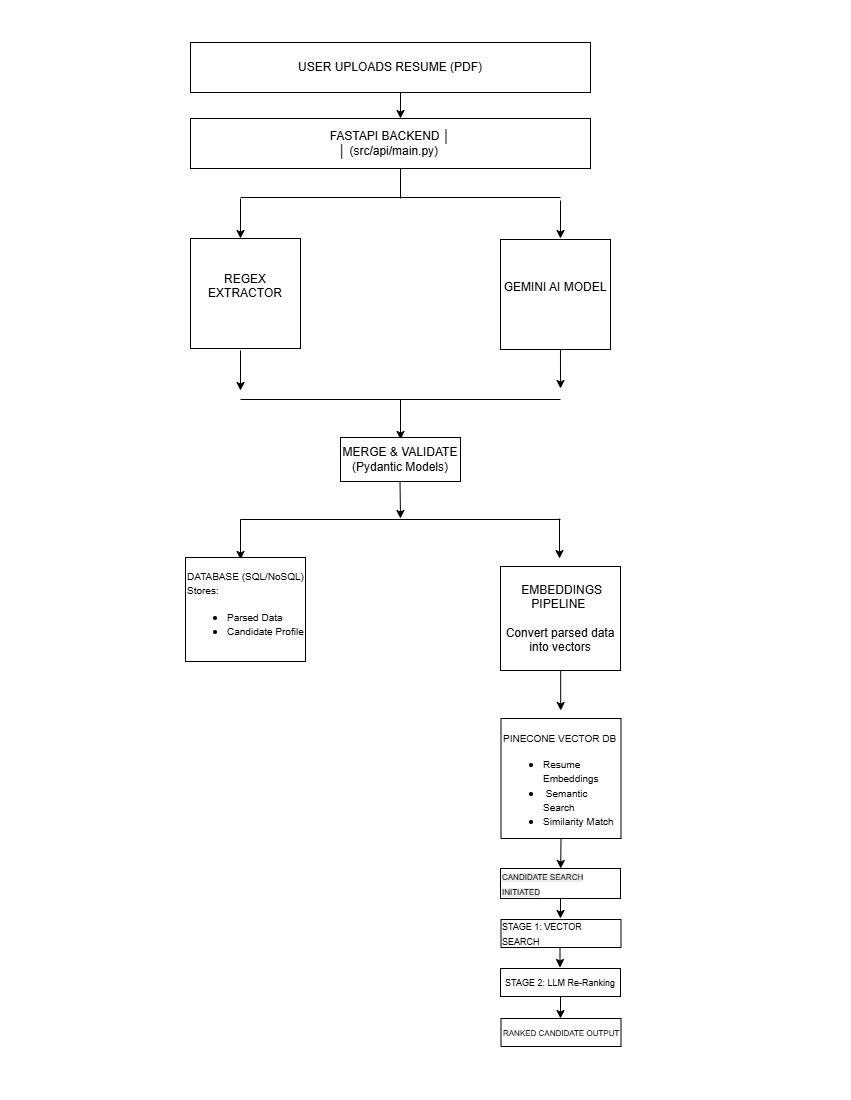

The diagram above was exported from draw.io. Its source (the exported page's mxGraphModel, read from the mxfile embedded in the PNG):
<mxGraphModel dx="1880" dy="1036" grid="1" gridSize="10" guides="1" tooltips="1" connect="1" arrows="1" fold="1" page="1" pageScale="1" pageWidth="850" pageHeight="1100" math="0" shadow="0">
  <root>
    <mxCell id="0" />
    <mxCell id="1" parent="0" />
    <mxCell id="2ESkkBiaripezf1yf9GX-3" value="USER UPLOADS RESUME (PDF)" style="rounded=0;whiteSpace=wrap;html=1;" parent="1" vertex="1">
      <mxGeometry x="190" y="42" width="400" height="50" as="geometry" />
    </mxCell>
    <mxCell id="2ESkkBiaripezf1yf9GX-4" value="" style="endArrow=classic;html=1;rounded=0;exitX=0.5;exitY=1;exitDx=0;exitDy=0;" parent="1" edge="1">
      <mxGeometry width="50" height="50" relative="1" as="geometry">
        <mxPoint x="400" y="92" as="sourcePoint" />
        <mxPoint x="400" y="118" as="targetPoint" />
      </mxGeometry>
    </mxCell>
    <mxCell id="2ESkkBiaripezf1yf9GX-5" value="FASTAPI BACKEND                                 │&lt;br/&gt;│                       (src/api/main.py)&amp;nbsp;" style="rounded=0;whiteSpace=wrap;html=1;" parent="1" vertex="1">
      <mxGeometry x="190" y="118" width="400" height="50" as="geometry" />
    </mxCell>
    <mxCell id="2ESkkBiaripezf1yf9GX-8" value="" style="endArrow=none;html=1;rounded=0;entryX=0.479;entryY=1.042;entryDx=0;entryDy=0;entryPerimeter=0;" parent="1" edge="1">
      <mxGeometry width="50" height="50" relative="1" as="geometry">
        <mxPoint x="400" y="198" as="sourcePoint" />
        <mxPoint x="400.0000000000001" y="168.00000000000003" as="targetPoint" />
      </mxGeometry>
    </mxCell>
    <mxCell id="2ESkkBiaripezf1yf9GX-11" value="" style="endArrow=none;html=1;rounded=0;" parent="1" edge="1">
      <mxGeometry width="50" height="50" relative="1" as="geometry">
        <mxPoint x="240" y="197" as="sourcePoint" />
        <mxPoint x="560" y="197" as="targetPoint" />
      </mxGeometry>
    </mxCell>
    <mxCell id="2ESkkBiaripezf1yf9GX-12" value="" style="endArrow=classic;html=1;rounded=0;" parent="1" edge="1">
      <mxGeometry width="50" height="50" relative="1" as="geometry">
        <mxPoint x="560" y="200" as="sourcePoint" />
        <mxPoint x="560" y="238" as="targetPoint" />
      </mxGeometry>
    </mxCell>
    <mxCell id="2ESkkBiaripezf1yf9GX-13" value="" style="endArrow=classic;html=1;rounded=0;" parent="1" edge="1">
      <mxGeometry width="50" height="50" relative="1" as="geometry">
        <mxPoint x="240" y="198" as="sourcePoint" />
        <mxPoint x="240" y="238" as="targetPoint" />
      </mxGeometry>
    </mxCell>
    <mxCell id="2ESkkBiaripezf1yf9GX-14" value="REGEX EXTRACTOR&lt;div&gt;&lt;br/&gt;&lt;/div&gt;" style="whiteSpace=wrap;html=1;aspect=fixed;" parent="1" vertex="1">
      <mxGeometry x="190" y="238" width="110" height="110" as="geometry" />
    </mxCell>
    <mxCell id="2ESkkBiaripezf1yf9GX-15" value="&#10;GEMINI AI MODEL&#10;&#10;" style="whiteSpace=wrap;html=1;aspect=fixed;" parent="1" vertex="1">
      <mxGeometry x="500" y="239" width="110" height="110" as="geometry" />
    </mxCell>
    <mxCell id="2ESkkBiaripezf1yf9GX-16" value="" style="endArrow=none;html=1;rounded=0;" parent="1" edge="1">
      <mxGeometry width="50" height="50" relative="1" as="geometry">
        <mxPoint x="240" y="399" as="sourcePoint" />
        <mxPoint x="560" y="399" as="targetPoint" />
      </mxGeometry>
    </mxCell>
    <mxCell id="2ESkkBiaripezf1yf9GX-17" value="" style="endArrow=classic;html=1;rounded=0;" parent="1" edge="1">
      <mxGeometry width="50" height="50" relative="1" as="geometry">
        <mxPoint x="240" y="350" as="sourcePoint" />
        <mxPoint x="240" y="390" as="targetPoint" />
      </mxGeometry>
    </mxCell>
    <mxCell id="2ESkkBiaripezf1yf9GX-18" value="" style="endArrow=classic;html=1;rounded=0;exitX=0.545;exitY=1;exitDx=0;exitDy=0;exitPerimeter=0;" parent="1" source="2ESkkBiaripezf1yf9GX-15" edge="1">
      <mxGeometry width="50" height="50" relative="1" as="geometry">
        <mxPoint x="620" y="452" as="sourcePoint" />
        <mxPoint x="560" y="388" as="targetPoint" />
      </mxGeometry>
    </mxCell>
    <mxCell id="2ESkkBiaripezf1yf9GX-19" value="" style="endArrow=classic;html=1;rounded=0;" parent="1" edge="1">
      <mxGeometry width="50" height="50" relative="1" as="geometry">
        <mxPoint x="400" y="399" as="sourcePoint" />
        <mxPoint x="400" y="439" as="targetPoint" />
      </mxGeometry>
    </mxCell>
    <mxCell id="2ESkkBiaripezf1yf9GX-20" value="MERGE &amp;amp; VALIDATE&lt;br&gt;(Pydantic Models)" style="rounded=0;whiteSpace=wrap;html=1;" parent="1" vertex="1">
      <mxGeometry x="340" y="437" width="120" height="44" as="geometry" />
    </mxCell>
    <mxCell id="2ESkkBiaripezf1yf9GX-22" value="" style="endArrow=none;html=1;rounded=0;" parent="1" edge="1">
      <mxGeometry width="50" height="50" relative="1" as="geometry">
        <mxPoint x="240" y="519" as="sourcePoint" />
        <mxPoint x="560" y="519" as="targetPoint" />
      </mxGeometry>
    </mxCell>
    <mxCell id="2ESkkBiaripezf1yf9GX-23" value="" style="endArrow=classic;html=1;rounded=0;" parent="1" edge="1">
      <mxGeometry width="50" height="50" relative="1" as="geometry">
        <mxPoint x="399.5" y="481" as="sourcePoint" />
        <mxPoint x="400" y="518" as="targetPoint" />
      </mxGeometry>
    </mxCell>
    <mxCell id="2ESkkBiaripezf1yf9GX-24" value="" style="endArrow=classic;html=1;rounded=0;" parent="1" edge="1">
      <mxGeometry width="50" height="50" relative="1" as="geometry">
        <mxPoint x="559" y="518" as="sourcePoint" />
        <mxPoint x="559" y="558" as="targetPoint" />
      </mxGeometry>
    </mxCell>
    <mxCell id="2ESkkBiaripezf1yf9GX-25" value="" style="endArrow=classic;html=1;rounded=0;exitX=0.545;exitY=1;exitDx=0;exitDy=0;exitPerimeter=0;" parent="1" edge="1">
      <mxGeometry width="50" height="50" relative="1" as="geometry">
        <mxPoint x="240" y="519" as="sourcePoint" />
        <mxPoint x="240" y="559" as="targetPoint" />
      </mxGeometry>
    </mxCell>
    <mxCell id="2ESkkBiaripezf1yf9GX-26" value="&lt;font style=&quot;&quot;&gt;&lt;span style=&quot;font-size: 10px;&quot;&gt;DATABASE (SQL/NoSQL)&lt;/span&gt;&lt;br&gt;&lt;font size=&quot;1&quot;&gt;Stores:&lt;/font&gt;&lt;/font&gt;&lt;div&gt;&lt;ul&gt;&lt;li&gt;&lt;font style=&quot;&quot;&gt;&lt;font size=&quot;1&quot;&gt;Parsed Data&lt;/font&gt;&lt;/font&gt;&lt;/li&gt;&lt;li&gt;&lt;font style=&quot;&quot;&gt;&lt;font size=&quot;1&quot;&gt;Candidate Profile&lt;/font&gt;&lt;/font&gt;&lt;/li&gt;&lt;/ul&gt;&lt;/div&gt;" style="whiteSpace=wrap;html=1;aspect=fixed;align=left;" parent="1" vertex="1">
      <mxGeometry x="185" y="557" width="120" height="104" as="geometry" />
    </mxCell>
    <mxCell id="2ESkkBiaripezf1yf9GX-27" value="&amp;nbsp;EMBEDDINGS PIPELINE&amp;nbsp;&lt;br&gt;&lt;br&gt;Convert parsed data into vectors" style="whiteSpace=wrap;html=1;aspect=fixed;" parent="1" vertex="1">
      <mxGeometry x="500" y="566" width="120" height="104" as="geometry" />
    </mxCell>
    <mxCell id="2ESkkBiaripezf1yf9GX-28" value="" style="endArrow=classic;html=1;rounded=0;" parent="1" edge="1">
      <mxGeometry width="50" height="50" relative="1" as="geometry">
        <mxPoint x="560.18" y="670" as="sourcePoint" />
        <mxPoint x="560.18" y="710" as="targetPoint" />
      </mxGeometry>
    </mxCell>
    <mxCell id="2ESkkBiaripezf1yf9GX-29" value="&lt;div&gt;&lt;font style=&quot;font-size: 10px;&quot;&gt;&lt;br&gt;&lt;/font&gt;&lt;/div&gt;&lt;font style=&quot;font-size: 10px;&quot;&gt;PINECONE VECTOR DB&lt;/font&gt;&lt;div&gt;&lt;ul&gt;&lt;li&gt;&lt;font style=&quot;font-size: 10px;&quot;&gt;Resume Embeddings&lt;/font&gt;&lt;/li&gt;&lt;li&gt;&lt;font style=&quot;font-size: 10px;&quot;&gt;&amp;nbsp;Semantic Search&lt;/font&gt;&lt;/li&gt;&lt;li&gt;&lt;font style=&quot;font-size: 10px;&quot;&gt;Similarity Match&lt;/font&gt;&lt;/li&gt;&lt;/ul&gt;&lt;/div&gt;" style="whiteSpace=wrap;html=1;aspect=fixed;align=left;" parent="1" vertex="1">
      <mxGeometry x="500.5" y="718" width="120" height="120" as="geometry" />
    </mxCell>
    <mxCell id="Wu42nBhihffl29vqEW6U-1" value="" style="endArrow=classic;html=1;rounded=0;exitX=0.5;exitY=1;exitDx=0;exitDy=0;" edge="1" parent="1" source="2ESkkBiaripezf1yf9GX-29" target="Wu42nBhihffl29vqEW6U-2">
      <mxGeometry width="50" height="50" relative="1" as="geometry">
        <mxPoint x="560" y="932" as="sourcePoint" />
        <mxPoint x="560" y="972" as="targetPoint" />
      </mxGeometry>
    </mxCell>
    <mxCell id="Wu42nBhihffl29vqEW6U-2" value="&lt;br&gt;&lt;font style=&quot;font-size: 8px;&quot;&gt;&lt;span style=&quot;color: rgb(0, 0, 0); background-color: rgb(236, 236, 236); float: none; display: inline !important;&quot;&gt;CANDIDATE SEARCH INITIATED&lt;/span&gt;&lt;br style=&quot;color: rgb(0, 0, 0); background-color: rgb(236, 236, 236);&quot;&gt;&lt;/font&gt;&lt;div&gt;&lt;br style=&quot;text-align: center;&quot;&gt;&lt;/div&gt;" style="rounded=0;whiteSpace=wrap;html=1;align=left;" vertex="1" parent="1">
      <mxGeometry x="500" y="868" width="120" height="30" as="geometry" />
    </mxCell>
    <mxCell id="Wu42nBhihffl29vqEW6U-4" value="" style="endArrow=classic;html=1;rounded=0;exitX=0.5;exitY=1;exitDx=0;exitDy=0;" edge="1" parent="1">
      <mxGeometry width="50" height="50" relative="1" as="geometry">
        <mxPoint x="560" y="898" as="sourcePoint" />
        <mxPoint x="560" y="918" as="targetPoint" />
      </mxGeometry>
    </mxCell>
    <mxCell id="Wu42nBhihffl29vqEW6U-6" value="&lt;br&gt;&lt;div style=&quot;text-align: left;&quot;&gt;&lt;span style=&quot;font-size: 9px; background-color: transparent; color: light-dark(rgb(0, 0, 0), rgb(255, 255, 255));&quot;&gt;STAGE 1: VECTOR SEARCH&lt;/span&gt;&lt;/div&gt;&lt;div style=&quot;text-align: left;&quot;&gt;&lt;br&gt;&lt;/div&gt;" style="rounded=0;whiteSpace=wrap;html=1;" vertex="1" parent="1">
      <mxGeometry x="500.5" y="919" width="120" height="28" as="geometry" />
    </mxCell>
    <mxCell id="Wu42nBhihffl29vqEW6U-10" value="" style="endArrow=classic;html=1;rounded=0;exitX=0.5;exitY=1;exitDx=0;exitDy=0;" edge="1" parent="1">
      <mxGeometry width="50" height="50" relative="1" as="geometry">
        <mxPoint x="559.5" y="947" as="sourcePoint" />
        <mxPoint x="559.5" y="967" as="targetPoint" />
      </mxGeometry>
    </mxCell>
    <mxCell id="Wu42nBhihffl29vqEW6U-14" value="" style="edgeStyle=orthogonalEdgeStyle;rounded=0;orthogonalLoop=1;jettySize=auto;html=1;" edge="1" parent="1" source="Wu42nBhihffl29vqEW6U-11">
      <mxGeometry relative="1" as="geometry">
        <mxPoint x="560" y="1018" as="targetPoint" />
      </mxGeometry>
    </mxCell>
    <mxCell id="Wu42nBhihffl29vqEW6U-11" value="&lt;br&gt;&lt;div style=&quot;text-align: right;&quot;&gt;&lt;span style=&quot;font-size: 9px; background-color: transparent; color: light-dark(rgb(0, 0, 0), rgb(255, 255, 255));&quot;&gt;STAGE 2: LLM Re-Ranking&lt;/span&gt;&lt;/div&gt;&lt;div style=&quot;text-align: right;&quot;&gt;&lt;br&gt;&lt;/div&gt;" style="rounded=0;whiteSpace=wrap;html=1;" vertex="1" parent="1">
      <mxGeometry x="500" y="968" width="120" height="28" as="geometry" />
    </mxCell>
    <mxCell id="Wu42nBhihffl29vqEW6U-12" value="&lt;div style=&quot;&quot;&gt;&lt;font style=&quot;font-size: 8px;&quot;&gt;RANKED CANDIDATE OUTPUT&lt;/font&gt;&lt;/div&gt;" style="rounded=0;whiteSpace=wrap;html=1;align=left;" vertex="1" parent="1">
      <mxGeometry x="500.5" y="1018" width="120" height="28" as="geometry" />
    </mxCell>
  </root>
</mxGraphModel>